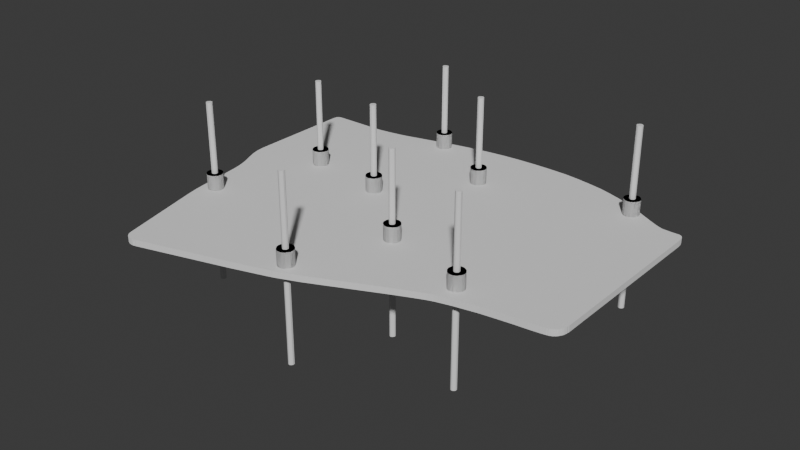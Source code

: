 # Source: neuro36_case.blend  (saved by Blender 4.5.87; exported with 4.5.12 LTS)
import bpy
from mathutils import Matrix  # noqa: F401  (used for matrix-valued properties, if any)

bpy.ops.wm.read_factory_settings(use_empty=True)
scene = bpy.context.scene
scene.name = 'Scene'

# ---- collections
col_koreha_svg = bpy.data.collections.new('koreha.svg'); scene.collection.children.link(col_koreha_svg)
col_2 = bpy.data.collections.new('コレクション 2'); scene.collection.children.link(col_2)

# ---- world
world_world = bpy.data.worlds.new('World'); scene.world = world_world
world_world.use_nodes = True; world_world.node_tree.nodes.clear()
_N = world_world.node_tree.nodes; _L = world_world.node_tree.links
n0 = _N.new('ShaderNodeOutputWorld'); n0.name = 'World Output'; n0.location = (200, 100)
n1 = _N.new('ShaderNodeBackground'); n1.name = 'Background'; n1.location = (-200, 100)
n1.inputs[0].default_value = (0.05088, 0.05088, 0.05088, 1.0)
_L.new(n1.outputs[0], n0.inputs[0])
n0.is_active_output = True
world_world.color = (0.05088, 0.05088, 0.05088)
world_world.sun_shadow_jitter_overblur = 0.0

# ---- meshes
me_mesh = bpy.data.meshes.new('Mesh')
me_mesh.from_pydata([(0.1229, 0.2196, 0.0), (0.1287, 0.2194, 0.0), (0.1339, 0.2188, 0.0), (0.1387, 0.218, 0.0), (0.1431, 0.2171, 0.0), (0.1471, 0.2159, 0.0), (0.1506, 0.2147, 0.0), (0.1539, 0.2134, 0.0), (0.1568, 0.212, 0.0), (0.1594, 0.2107, 0.0), (0.1617, 0.2094, 0.0), (0.1657, 0.2072, 0.0), (0.1674, 0.2063, 0.0), (0.1689, 0.2056, 0.0), (0.1703, 0.2051, 0.0), (0.1716, 0.205, 0.0), (0.1736, 0.2049, 0.0), (0.1746, 0.2049, 0.0), (0.175, 0.2049, 0.0), (0.1754, 0.2049, 0.0), (0.1757, 0.2049, 0.0), (0.1759, 0.2049, 0.0), (0.176, 0.2048, 0.0), (0.1762, 0.2048, 0.0), (0.1763, 0.2047, 0.0), (0.1764, 0.2046, 0.0), (0.1766, 0.2046, 0.0), (0.1767, 0.2045, 0.0), (0.1768, 0.2043, 0.0), (0.1769, 0.2042, 0.0), (0.177, 0.2041, 0.0), (0.1771, 0.2039, 0.0), (0.1771, 0.2037, 0.0), (0.1772, 0.2035, 0.0), (0.1773, 0.2033, 0.0), (0.1773, 0.2031, 0.0), (0.1774, 0.2028, 0.0), (0.1774, 0.2025, 0.0), (0.1774, 0.2022, 0.0), (0.1775, 0.2019, 0.0), (0.1775, 0.2015, 0.0), (0.1775, 0.2007, 0.0), (0.1776, 0.1444, 0.0), (0.1776, 0.1439, 0.0), (0.1775, 0.1435, 0.0), (0.1775, 0.1431, 0.0), (0.1774, 0.1427, 0.0), (0.1773, 0.1423, 0.0), (0.1772, 0.142, 0.0), (0.177, 0.1416, 0.0), (0.1769, 0.1414, 0.0), (0.1768, 0.1413, 0.0), (0.1767, 0.1411, 0.0), (0.1766, 0.1409, 0.0), (0.1765, 0.1408, 0.0), (0.1764, 0.1406, 0.0), (0.1762, 0.1405, 0.0), (0.1761, 0.1403, 0.0), (0.1759, 0.1402, 0.0), (0.1757, 0.1401, 0.0), (0.1756, 0.1399, 0.0), (0.1754, 0.1398, 0.0), (0.1752, 0.1397, 0.0), (0.175, 0.1396, 0.0), (0.1747, 0.1395, 0.0), (0.1745, 0.1394, 0.0), (0.1742, 0.1394, 0.0), (0.174, 0.1393, 0.0), (0.1722, 0.139, 0.0), (0.1691, 0.1386, 0.0), (0.1651, 0.1382, 0.0), (0.1604, 0.1376, 0.0), (0.1554, 0.1369, 0.0), (0.1528, 0.1364, 0.0), (0.1503, 0.1359, 0.0), (0.1478, 0.1354, 0.0), (0.1454, 0.1348, 0.0), (0.1431, 0.1342, 0.0), (0.141, 0.1335, 0.0), (0.1367, 0.1317, 0.0), (0.1317, 0.1295, 0.0), (0.1206, 0.1244, 0.0), (0.115, 0.1218, 0.0), (0.1095, 0.1193, 0.0), (0.1045, 0.1173, 0.0), (0.1022, 0.1164, 0.0), (0.1, 0.1157, 0.0), (0.08951, 0.1125, 0.0), (0.07676, 0.1089, 0.0), (0.05977, 0.1041, 0.0), (0.05954, 0.1041, 0.0), (0.05931, 0.104, 0.0), (0.05909, 0.104, 0.0), (0.05887, 0.1039, 0.0), (0.05866, 0.1039, 0.0), (0.05845, 0.1039, 0.0), (0.05824, 0.1039, 0.0), (0.05804, 0.1039, 0.0), (0.05785, 0.1039, 0.0), (0.05766, 0.104, 0.0), (0.05747, 0.104, 0.0), (0.05729, 0.104, 0.0), (0.05711, 0.1041, 0.0), (0.05694, 0.1041, 0.0), (0.05678, 0.1042, 0.0), (0.05662, 0.1043, 0.0), (0.05647, 0.1044, 0.0), (0.05632, 0.1044, 0.0), (0.05618, 0.1045, 0.0), (0.05604, 0.1046, 0.0), (0.05591, 0.1047, 0.0), (0.05579, 0.1049, 0.0), (0.05568, 0.105, 0.0), (0.05557, 0.1051, 0.0), (0.05547, 0.1052, 0.0), (0.05537, 0.1054, 0.0), (0.05529, 0.1055, 0.0), (0.05521, 0.1057, 0.0), (0.05514, 0.1058, 0.0), (0.05507, 0.106, 0.0), (0.05502, 0.1062, 0.0), (0.05497, 0.1063, 0.0), (0.04842, 0.1324, 0.0), (0.04807, 0.1339, 0.0), (0.04777, 0.1352, 0.0), (0.04751, 0.1364, 0.0), (0.04728, 0.1376, 0.0), (0.04691, 0.1399, 0.0), (0.04659, 0.1422, 0.0), (0.04593, 0.1475, 0.0), (0.04549, 0.1509, 0.0), (0.04489, 0.155, 0.0), (0.04458, 0.1568, 0.0), (0.04423, 0.1584, 0.0), (0.04385, 0.1598, 0.0), (0.04344, 0.161, 0.0), (0.04302, 0.1622, 0.0), (0.04259, 0.1632, 0.0), (0.04175, 0.1651, 0.0), (0.04135, 0.1661, 0.0), (0.04097, 0.167, 0.0), (0.04063, 0.168, 0.0), (0.04034, 0.169, 0.0), (0.04009, 0.1701, 0.0), (0.0399, 0.1714, 0.0), (0.03984, 0.1721, 0.0), (0.03978, 0.1728, 0.0), (0.03975, 0.1736, 0.0), (0.03974, 0.1744, 0.0), (0.03971, 0.2071, 0.0), (0.03971, 0.2074, 0.0), (0.03972, 0.2077, 0.0), (0.03973, 0.2079, 0.0), (0.03976, 0.2082, 0.0), (0.0398, 0.2084, 0.0), (0.03986, 0.2087, 0.0), (0.03989, 0.2088, 0.0), (0.03993, 0.2089, 0.0), (0.03997, 0.209, 0.0), (0.04002, 0.2091, 0.0), (0.04008, 0.2092, 0.0), (0.04014, 0.2093, 0.0), (0.04021, 0.2093, 0.0), (0.04028, 0.2094, 0.0), (0.04036, 0.2095, 0.0), (0.04045, 0.2096, 0.0), (0.04055, 0.2096, 0.0), (0.04065, 0.2097, 0.0), (0.04076, 0.2097, 0.0), (0.04088, 0.2098, 0.0), (0.04101, 0.2098, 0.0), (0.04115, 0.2098, 0.0), (0.04129, 0.2099, 0.0), (0.04145, 0.2099, 0.0), (0.04162, 0.2099, 0.0), (0.04179, 0.2099, 0.0), (0.05681, 0.2099, 0.0), (0.05999, 0.21, 0.0), (0.06316, 0.2104, 0.0), (0.06634, 0.2109, 0.0), (0.06957, 0.2115, 0.0), (0.07629, 0.2132, 0.0), (0.08355, 0.215, 0.0), (0.08747, 0.216, 0.0), (0.09162, 0.2169, 0.0), (0.09602, 0.2177, 0.0), (0.1007, 0.2184, 0.0), (0.1057, 0.219, 0.0), (0.1111, 0.2194, 0.0), (0.1168, 0.2196, 0.0), (0.1229, 0.2196, 0.002), (0.1287, 0.2194, 0.002), (0.1339, 0.2188, 0.002), (0.1387, 0.218, 0.002), (0.1431, 0.2171, 0.002), (0.1471, 0.2159, 0.002), (0.1506, 0.2147, 0.002), (0.1539, 0.2134, 0.002), (0.1568, 0.212, 0.002), (0.1594, 0.2107, 0.002), (0.1617, 0.2094, 0.002), (0.1657, 0.2072, 0.002), (0.1674, 0.2063, 0.002), (0.1689, 0.2056, 0.002), (0.1703, 0.2051, 0.002), (0.1716, 0.205, 0.002), (0.1736, 0.2049, 0.002), (0.1746, 0.2049, 0.002), (0.175, 0.2049, 0.002), (0.1754, 0.2049, 0.002), (0.1757, 0.2049, 0.002), (0.1759, 0.2049, 0.002), (0.176, 0.2048, 0.002), (0.1762, 0.2048, 0.002), (0.1763, 0.2047, 0.002), (0.1764, 0.2046, 0.002), (0.1766, 0.2046, 0.002), (0.1767, 0.2045, 0.002), (0.1768, 0.2043, 0.002), (0.1769, 0.2042, 0.002), (0.177, 0.2041, 0.002), (0.1771, 0.2039, 0.002), (0.1771, 0.2037, 0.002), (0.1772, 0.2035, 0.002), (0.1773, 0.2033, 0.002), (0.1773, 0.2031, 0.002), (0.1774, 0.2028, 0.002), (0.1774, 0.2025, 0.002), (0.1774, 0.2022, 0.002), (0.1775, 0.2019, 0.002), (0.1775, 0.2015, 0.002), (0.1775, 0.2007, 0.002), (0.1776, 0.1444, 0.002), (0.1776, 0.1439, 0.002), (0.1775, 0.1435, 0.002), (0.1775, 0.1431, 0.002), (0.1774, 0.1427, 0.002), (0.1773, 0.1423, 0.002), (0.1772, 0.142, 0.002), (0.177, 0.1416, 0.002), (0.1769, 0.1414, 0.002), (0.1768, 0.1413, 0.002), (0.1767, 0.1411, 0.002), (0.1766, 0.1409, 0.002), (0.1765, 0.1408, 0.002), (0.1764, 0.1406, 0.002), (0.1762, 0.1405, 0.002), (0.1761, 0.1403, 0.002), (0.1759, 0.1402, 0.002), (0.1757, 0.1401, 0.002), (0.1756, 0.1399, 0.002), (0.1754, 0.1398, 0.002), (0.1752, 0.1397, 0.002), (0.175, 0.1396, 0.002), (0.1747, 0.1395, 0.002), (0.1745, 0.1394, 0.002), (0.1742, 0.1394, 0.002), (0.174, 0.1393, 0.002), (0.1722, 0.139, 0.002), (0.1691, 0.1386, 0.002), (0.1651, 0.1382, 0.002), (0.1604, 0.1376, 0.002), (0.1554, 0.1369, 0.002), (0.1528, 0.1364, 0.002), (0.1503, 0.1359, 0.002), (0.1478, 0.1354, 0.002), (0.1454, 0.1348, 0.002), (0.1431, 0.1342, 0.002), (0.141, 0.1335, 0.002), (0.1367, 0.1317, 0.002), (0.1317, 0.1295, 0.002), (0.1206, 0.1244, 0.002), (0.115, 0.1218, 0.002), (0.1095, 0.1193, 0.002), (0.1045, 0.1173, 0.002), (0.1022, 0.1164, 0.002), (0.1, 0.1157, 0.002), (0.08951, 0.1125, 0.002), (0.07676, 0.1089, 0.002), (0.05977, 0.1041, 0.002), (0.05954, 0.1041, 0.002), (0.05931, 0.104, 0.002), (0.05909, 0.104, 0.002), (0.05887, 0.1039, 0.002), (0.05866, 0.1039, 0.002), (0.05845, 0.1039, 0.002), (0.05824, 0.1039, 0.002), (0.05804, 0.1039, 0.002), (0.05785, 0.1039, 0.002), (0.05766, 0.104, 0.002), (0.05747, 0.104, 0.002), (0.05729, 0.104, 0.002), (0.05711, 0.1041, 0.002), (0.05694, 0.1041, 0.002), (0.05678, 0.1042, 0.002), (0.05662, 0.1043, 0.002), (0.05647, 0.1044, 0.002), (0.05632, 0.1044, 0.002), (0.05618, 0.1045, 0.002), (0.05604, 0.1046, 0.002), (0.05591, 0.1047, 0.002), (0.05579, 0.1049, 0.002), (0.05568, 0.105, 0.002), (0.05557, 0.1051, 0.002), (0.05547, 0.1052, 0.002), (0.05537, 0.1054, 0.002), (0.05529, 0.1055, 0.002), (0.05521, 0.1057, 0.002), (0.05514, 0.1058, 0.002), (0.05507, 0.106, 0.002), (0.05502, 0.1062, 0.002), (0.05497, 0.1063, 0.002), (0.04842, 0.1324, 0.002), (0.04807, 0.1339, 0.002), (0.04777, 0.1352, 0.002), (0.04751, 0.1364, 0.002), (0.04728, 0.1376, 0.002), (0.04691, 0.1399, 0.002), (0.04659, 0.1422, 0.002), (0.04593, 0.1475, 0.002), (0.04549, 0.1509, 0.002), (0.04489, 0.155, 0.002), (0.04458, 0.1568, 0.002), (0.04423, 0.1584, 0.002), (0.04385, 0.1598, 0.002), (0.04344, 0.161, 0.002), (0.04302, 0.1622, 0.002), (0.04259, 0.1632, 0.002), (0.04175, 0.1651, 0.002), (0.04135, 0.1661, 0.002), (0.04097, 0.167, 0.002), (0.04063, 0.168, 0.002), (0.04034, 0.169, 0.002), (0.04009, 0.1701, 0.002), (0.0399, 0.1714, 0.002), (0.03984, 0.1721, 0.002), (0.03978, 0.1728, 0.002), (0.03975, 0.1736, 0.002), (0.03974, 0.1744, 0.002), (0.03971, 0.2071, 0.002), (0.03971, 0.2074, 0.002), (0.03972, 0.2077, 0.002), (0.03973, 0.2079, 0.002), (0.03976, 0.2082, 0.002), (0.0398, 0.2084, 0.002), (0.03986, 0.2087, 0.002), (0.03989, 0.2088, 0.002), (0.03993, 0.2089, 0.002), (0.03997, 0.209, 0.002), (0.04002, 0.2091, 0.002), (0.04008, 0.2092, 0.002), (0.04014, 0.2093, 0.002), (0.04021, 0.2093, 0.002), (0.04028, 0.2094, 0.002), (0.04036, 0.2095, 0.002), (0.04045, 0.2096, 0.002), (0.04055, 0.2096, 0.002), (0.04065, 0.2097, 0.002), (0.04076, 0.2097, 0.002), (0.04088, 0.2098, 0.002), (0.04101, 0.2098, 0.002), (0.04115, 0.2098, 0.002), (0.04129, 0.2099, 0.002), (0.04145, 0.2099, 0.002), (0.04162, 0.2099, 0.002), (0.04179, 0.2099, 0.002), (0.05681, 0.2099, 0.002), (0.05999, 0.21, 0.002), (0.06316, 0.2104, 0.002), (0.06634, 0.2109, 0.002), (0.06957, 0.2115, 0.002), (0.07629, 0.2132, 0.002), (0.08355, 0.215, 0.002), (0.08747, 0.216, 0.002), (0.09162, 0.2169, 0.002), (0.09602, 0.2177, 0.002), (0.1007, 0.2184, 0.002), (0.1057, 0.219, 0.002), (0.1111, 0.2194, 0.002), (0.1168, 0.2196, 0.002)], [], [(0, 1, 2, 3, 4, 5, 6, 7, 8, 9, 10, 11, 12, 13, 14, 15, 16, 17, 18, 19, 20, 21, 22, 23, 24, 25, 26, 27, 28, 29, 30, 31, 32, 33, 34, 35, 36, 37, 38, 39, 40, 41, 42, 43, 44, 45, 46, 47, 48, 49, 50, 51, 52, 53, 54, 55, 56, 57, 58, 59, 60, 61, 62, 63, 64, 65, 66, 67, 68, 69, 70, 71, 72, 73, 74, 75, 76, 77, 78, 79, 80, 81, 82, 83, 84, 85, 86, 87, 88, 89, 90, 91, 92, 93, 94, 95, 96, 97, 98, 99, 100, 101, 102, 103, 104, 105, 106, 107, 108, 109, 110, 111, 112, 113, 114, 115, 116, 117, 118, 119, 120, 121, 122, 123, 124, 125, 126, 127, 128, 129, 130, 131, 132, 133, 134, 135, 136, 137, 138, 139, 140, 141, 142, 143, 144, 145, 146, 147, 148, 149, 150, 151, 152, 153, 154, 155, 156, 157, 158, 159, 160, 161, 162, 163, 164, 165, 166, 167, 168, 169, 170, 171, 172, 173, 174, 175, 176, 177, 178, 179, 180, 181, 182, 183, 184, 185, 186, 187, 188, 189), (190, 379, 378, 377, 376, 375, 374, 373, 372, 371, 370, 369, 368, 367, 366, 365, 364, 363, 362, 361, 360, 359, 358, 357, 356, 355, 354, 353, 352, 351, 350, 349, 348, 347, 346, 345, 344, 343, 342, 341, 340, 339, 338, 337, 336, 335, 334, 333, 332, 331, 330, 329, 328, 327, 326, 325, 324, 323, 322, 321, 320, 319, 318, 317, 316, 315, 314, 313, 312, 311, 310, 309, 308, 307, 306, 305, 304, 303, 302, 301, 300, 299, 298, 297, 296, 295, 294, 293, 292, 291, 290, 289, 288, 287, 286, 285, 284, 283, 282, 281, 280, 279, 278, 277, 276, 275, 274, 273, 272, 271, 270, 269, 268, 267, 266, 265, 264, 263, 262, 261, 260, 259, 258, 257, 256, 255, 254, 253, 252, 251, 250, 249, 248, 247, 246, 245, 244, 243, 242, 241, 240, 239, 238, 237, 236, 235, 234, 233, 232, 231, 230, 229, 228, 227, 226, 225, 224, 223, 222, 221, 220, 219, 218, 217, 216, 215, 214, 213, 212, 211, 210, 209, 208, 207, 206, 205, 204, 203, 202, 201, 200, 199, 198, 197, 196, 195, 194, 193, 192, 191), (57, 56, 246, 247), (160, 159, 349, 350), (6, 5, 195, 196), (109, 108, 298, 299), (58, 57, 247, 248), (161, 160, 350, 351), (7, 6, 196, 197), (110, 109, 299, 300), (59, 58, 248, 249), (162, 161, 351, 352), (8, 7, 197, 198), (111, 110, 300, 301), (60, 59, 249, 250), (163, 162, 352, 353), (9, 8, 198, 199), (112, 111, 301, 302), (61, 60, 250, 251), (164, 163, 353, 354), (10, 9, 199, 200), (113, 112, 302, 303), (62, 61, 251, 252), (165, 164, 354, 355), (11, 10, 200, 201), (114, 113, 303, 304), (63, 62, 252, 253), (166, 165, 355, 356), (12, 11, 201, 202), (115, 114, 304, 305), (64, 63, 253, 254), (167, 166, 356, 357), (13, 12, 202, 203), (116, 115, 305, 306), (65, 64, 254, 255), (168, 167, 357, 358), (14, 13, 203, 204), (117, 116, 306, 307), (66, 65, 255, 256), (169, 168, 358, 359), (15, 14, 204, 205), (118, 117, 307, 308), (67, 66, 256, 257), (170, 169, 359, 360), (16, 15, 205, 206), (119, 118, 308, 309), (68, 67, 257, 258), (171, 170, 360, 361), (17, 16, 206, 207), (120, 119, 309, 310), (69, 68, 258, 259), (172, 171, 361, 362), (18, 17, 207, 208), (121, 120, 310, 311), (70, 69, 259, 260), (173, 172, 362, 363), (19, 18, 208, 209), (122, 121, 311, 312), (71, 70, 260, 261), (174, 173, 363, 364), (20, 19, 209, 210), (123, 122, 312, 313), (72, 71, 261, 262), (175, 174, 364, 365), (21, 20, 210, 211), (124, 123, 313, 314), (73, 72, 262, 263), (176, 175, 365, 366), (22, 21, 211, 212), (125, 124, 314, 315), (74, 73, 263, 264), (177, 176, 366, 367), (23, 22, 212, 213), (126, 125, 315, 316), (75, 74, 264, 265), (178, 177, 367, 368), (24, 23, 213, 214), (127, 126, 316, 317), (76, 75, 265, 266), (179, 178, 368, 369), (25, 24, 214, 215), (128, 127, 317, 318), (77, 76, 266, 267), (180, 179, 369, 370), (26, 25, 215, 216), (129, 128, 318, 319), (78, 77, 267, 268), (181, 180, 370, 371), (27, 26, 216, 217), (130, 129, 319, 320), (79, 78, 268, 269), (182, 181, 371, 372), (28, 27, 217, 218), (131, 130, 320, 321), (80, 79, 269, 270), (183, 182, 372, 373), (29, 28, 218, 219), (132, 131, 321, 322), (81, 80, 270, 271), (184, 183, 373, 374), (30, 29, 219, 220), (133, 132, 322, 323), (82, 81, 271, 272), (185, 184, 374, 375), (31, 30, 220, 221), (134, 133, 323, 324), (83, 82, 272, 273), (186, 185, 375, 376), (32, 31, 221, 222), (135, 134, 324, 325), (84, 83, 273, 274), (187, 186, 376, 377), (33, 32, 222, 223), (136, 135, 325, 326), (85, 84, 274, 275), (188, 187, 377, 378), (34, 33, 223, 224), (137, 136, 326, 327), (86, 85, 275, 276), (189, 188, 378, 379), (35, 34, 224, 225), (138, 137, 327, 328), (87, 86, 276, 277), (0, 189, 379, 190), (36, 35, 225, 226), (139, 138, 328, 329), (88, 87, 277, 278), (37, 36, 226, 227), (140, 139, 329, 330), (89, 88, 278, 279), (38, 37, 227, 228), (141, 140, 330, 331), (90, 89, 279, 280), (39, 38, 228, 229), (142, 141, 331, 332), (91, 90, 280, 281), (40, 39, 229, 230), (143, 142, 332, 333), (92, 91, 281, 282), (41, 40, 230, 231), (144, 143, 333, 334), (93, 92, 282, 283), (42, 41, 231, 232), (145, 144, 334, 335), (94, 93, 283, 284), (43, 42, 232, 233), (146, 145, 335, 336), (95, 94, 284, 285), (44, 43, 233, 234), (147, 146, 336, 337), (96, 95, 285, 286), (45, 44, 234, 235), (148, 147, 337, 338), (97, 96, 286, 287), (46, 45, 235, 236), (149, 148, 338, 339), (98, 97, 287, 288), (47, 46, 236, 237), (150, 149, 339, 340), (99, 98, 288, 289), (48, 47, 237, 238), (151, 150, 340, 341), (100, 99, 289, 290), (49, 48, 238, 239), (152, 151, 341, 342), (101, 100, 290, 291), (50, 49, 239, 240), (153, 152, 342, 343), (102, 101, 291, 292), (51, 50, 240, 241), (154, 153, 343, 344), (103, 102, 292, 293), (52, 51, 241, 242), (155, 154, 344, 345), (1, 0, 190, 191), (104, 103, 293, 294), (53, 52, 242, 243), (156, 155, 345, 346), (2, 1, 191, 192), (105, 104, 294, 295), (54, 53, 243, 244), (157, 156, 346, 347), (3, 2, 192, 193), (106, 105, 295, 296), (55, 54, 244, 245), (158, 157, 347, 348), (4, 3, 193, 194), (107, 106, 296, 297), (56, 55, 245, 246), (159, 158, 348, 349), (5, 4, 194, 195), (108, 107, 297, 298)])
me_mesh.update()
me_mesh_005 = bpy.data.meshes.new('Mesh.005')
me_mesh_005.from_pydata([(0.08599, 0.2135, -0.03), (0.08477, 0.2135, -0.03), (0.08571, 0.2137, -0.03), (0.08538, 0.2137, -0.03), (0.08505, 0.2137, -0.03), (0.08599, 0.212, -0.03), (0.08477, 0.212, -0.03), (0.08571, 0.2118, -0.03), (0.08538, 0.2118, -0.03), (0.08505, 0.2118, -0.03), (0.05061, 0.1428, -0.03), (0.05184, 0.1428, -0.03), (0.05089, 0.143, -0.03), (0.05123, 0.143, -0.03), (0.05156, 0.143, -0.03), (0.05061, 0.1413, -0.03), (0.05184, 0.1413, -0.03), (0.05089, 0.1411, -0.03), (0.05123, 0.1411, -0.03), (0.05156, 0.1411, -0.03), (0.05049, 0.1426, -0.03), (0.05049, 0.1414, -0.03), (0.05031, 0.1424, -0.03), (0.05024, 0.142, -0.03), (0.05031, 0.1417, -0.03), (0.05196, 0.1426, -0.03), (0.05196, 0.1414, -0.03), (0.05214, 0.1424, -0.03), (0.05221, 0.142, -0.03), (0.05214, 0.1417, -0.03), (0.06281, 0.1769, -0.03), (0.06403, 0.1769, -0.03), (0.06309, 0.1771, -0.03), (0.06342, 0.1772, -0.03), (0.06375, 0.1771, -0.03), (0.06281, 0.1755, -0.03), (0.06403, 0.1755, -0.03), (0.06309, 0.1753, -0.03), (0.06342, 0.1752, -0.03), (0.06375, 0.1753, -0.03), (0.06269, 0.1768, -0.03), (0.06269, 0.1756, -0.03), (0.0625, 0.1765, -0.03), (0.06244, 0.1762, -0.03), (0.0625, 0.1759, -0.03), (0.06415, 0.1756, -0.03), (0.06415, 0.1768, -0.03), (0.06434, 0.1759, -0.03), (0.06441, 0.1762, -0.03), (0.06434, 0.1765, -0.03), (0.08465, 0.2122, -0.03), (0.08465, 0.2134, -0.03), (0.08446, 0.2124, -0.03), (0.08439, 0.2128, -0.03), (0.08446, 0.2131, -0.03), (0.08611, 0.2122, -0.03), (0.08611, 0.2134, -0.03), (0.0863, 0.2124, -0.03), (0.08636, 0.2128, -0.03), (0.08629, 0.2131, -0.03), (0.08923, 0.1726, -0.03), (0.09046, 0.1726, -0.03), (0.08951, 0.1728, -0.03), (0.08984, 0.1728, -0.03), (0.09017, 0.1728, -0.03), (0.08923, 0.1711, -0.03), (0.09046, 0.1711, -0.03), (0.08951, 0.1709, -0.03), (0.08984, 0.1709, -0.03), (0.09017, 0.1709, -0.03), (0.08911, 0.1725, -0.03), (0.08911, 0.1712, -0.03), (0.08893, 0.1722, -0.03), (0.08886, 0.1718, -0.03), (0.08893, 0.1715, -0.03), (0.09057, 0.1712, -0.03), (0.09057, 0.1725, -0.03), (0.09076, 0.1715, -0.03), (0.09083, 0.1718, -0.03), (0.09076, 0.1722, -0.03), (0.1031, 0.122, -0.03), (0.1018, 0.122, -0.03), (0.1028, 0.1222, -0.03), (0.1025, 0.1223, -0.03), (0.1021, 0.1222, -0.03), (0.1018, 0.1206, -0.03), (0.1031, 0.1206, -0.03), (0.1021, 0.1204, -0.03), (0.1025, 0.1203, -0.03), (0.1028, 0.1204, -0.03), (0.1017, 0.1219, -0.03), (0.1017, 0.1207, -0.03), (0.1015, 0.1216, -0.03), (0.1015, 0.1213, -0.03), (0.1015, 0.121, -0.03), (0.1032, 0.1219, -0.03), (0.1032, 0.1207, -0.03), (0.1034, 0.1216, -0.03), (0.1034, 0.1213, -0.03), (0.1034, 0.121, -0.03), (0.1104, 0.1977, -0.03), (0.1116, 0.1977, -0.03), (0.1106, 0.1979, -0.03), (0.111, 0.198, -0.03), (0.1113, 0.1979, -0.03), (0.1104, 0.1963, -0.03), (0.1116, 0.1963, -0.03), (0.1106, 0.1961, -0.03), (0.111, 0.196, -0.03), (0.1113, 0.1961, -0.03), (0.1102, 0.1964, -0.03), (0.1102, 0.1976, -0.03), (0.11, 0.1967, -0.03), (0.11, 0.197, -0.03), (0.11, 0.1973, -0.03), (0.1117, 0.1964, -0.03), (0.1117, 0.1976, -0.03), (0.1119, 0.1967, -0.03), (0.112, 0.197, -0.03), (0.1119, 0.1973, -0.03), (0.1144, 0.1515, -0.03), (0.1156, 0.1515, -0.03), (0.1147, 0.1516, -0.03), (0.115, 0.1517, -0.03), (0.1153, 0.1516, -0.03), (0.1156, 0.15, -0.03), (0.1144, 0.15, -0.03), (0.1153, 0.1498, -0.03), (0.115, 0.1497, -0.03), (0.1147, 0.1498, -0.03), (0.1143, 0.1501, -0.03), (0.1143, 0.1513, -0.03), (0.1141, 0.1504, -0.03), (0.114, 0.1507, -0.03), (0.1141, 0.1511, -0.03), (0.1157, 0.1501, -0.03), (0.1157, 0.1513, -0.03), (0.1159, 0.1504, -0.03), (0.116, 0.1507, -0.03), (0.1159, 0.1511, -0.03), (0.1445, 0.1415, -0.03), (0.1458, 0.1415, -0.03), (0.1448, 0.1417, -0.03), (0.1451, 0.1418, -0.03), (0.1455, 0.1417, -0.03), (0.1445, 0.1401, -0.03), (0.1458, 0.1401, -0.03), (0.1448, 0.1399, -0.03), (0.1451, 0.1398, -0.03), (0.1455, 0.1399, -0.03), (0.1444, 0.1414, -0.03), (0.1444, 0.1402, -0.03), (0.1442, 0.1411, -0.03), (0.1442, 0.1408, -0.03), (0.1442, 0.1405, -0.03), (0.1459, 0.1402, -0.03), (0.1459, 0.1414, -0.03), (0.1461, 0.1405, -0.03), (0.1461, 0.1408, -0.03), (0.1461, 0.1411, -0.03), (0.158, 0.2086, -0.03), (0.1592, 0.2086, -0.03), (0.1582, 0.2088, -0.03), (0.1586, 0.2089, -0.03), (0.1589, 0.2088, -0.03), (0.1592, 0.2072, -0.03), (0.158, 0.2072, -0.03), (0.1589, 0.207, -0.03), (0.1586, 0.2069, -0.03), (0.1582, 0.207, -0.03), (0.1578, 0.2085, -0.03), (0.1578, 0.2073, -0.03), (0.1576, 0.2082, -0.03), (0.1576, 0.2079, -0.03), (0.1576, 0.2076, -0.03), (0.1593, 0.2073, -0.03), (0.1593, 0.2085, -0.03), (0.1595, 0.2076, -0.03), (0.1595, 0.2079, -0.03), (0.1595, 0.2082, -0.03), (0.08477, 0.2135, 0.03), (0.08465, 0.2134, 0.03), (0.08446, 0.2131, 0.03), (0.08439, 0.2128, 0.03), (0.08446, 0.2124, 0.03), (0.08465, 0.2122, 0.03), (0.08477, 0.212, 0.03), (0.08505, 0.2118, 0.03), (0.08538, 0.2118, 0.03), (0.08571, 0.2118, 0.03), (0.08599, 0.212, 0.03), (0.08611, 0.2122, 0.03), (0.0863, 0.2124, 0.03), (0.08636, 0.2128, 0.03), (0.08629, 0.2131, 0.03), (0.08611, 0.2134, 0.03), (0.08599, 0.2135, 0.03), (0.08571, 0.2137, 0.03), (0.08538, 0.2137, 0.03), (0.08505, 0.2137, 0.03), (0.05184, 0.1413, 0.03), (0.05196, 0.1414, 0.03), (0.05214, 0.1417, 0.03), (0.05221, 0.142, 0.03), (0.05214, 0.1424, 0.03), (0.05196, 0.1426, 0.03), (0.05184, 0.1428, 0.03), (0.05156, 0.143, 0.03), (0.05123, 0.143, 0.03), (0.05089, 0.143, 0.03), (0.05061, 0.1428, 0.03), (0.05049, 0.1426, 0.03), (0.05031, 0.1424, 0.03), (0.05024, 0.142, 0.03), (0.05031, 0.1417, 0.03), (0.05049, 0.1414, 0.03), (0.05061, 0.1413, 0.03), (0.05089, 0.1411, 0.03), (0.05123, 0.1411, 0.03), (0.05156, 0.1411, 0.03), (0.06403, 0.1769, 0.03), (0.06415, 0.1768, 0.03), (0.06434, 0.1765, 0.03), (0.06441, 0.1762, 0.03), (0.06434, 0.1759, 0.03), (0.06415, 0.1756, 0.03), (0.06403, 0.1755, 0.03), (0.06375, 0.1753, 0.03), (0.06342, 0.1752, 0.03), (0.06309, 0.1753, 0.03), (0.06281, 0.1755, 0.03), (0.06269, 0.1756, 0.03), (0.0625, 0.1759, 0.03), (0.06244, 0.1762, 0.03), (0.0625, 0.1765, 0.03), (0.06269, 0.1768, 0.03), (0.06281, 0.1769, 0.03), (0.06309, 0.1771, 0.03), (0.06342, 0.1772, 0.03), (0.06375, 0.1771, 0.03), (0.09046, 0.1726, 0.03), (0.09057, 0.1725, 0.03), (0.09076, 0.1722, 0.03), (0.09083, 0.1718, 0.03), (0.09076, 0.1715, 0.03), (0.09057, 0.1712, 0.03), (0.09046, 0.1711, 0.03), (0.09017, 0.1709, 0.03), (0.08984, 0.1709, 0.03), (0.08951, 0.1709, 0.03), (0.08923, 0.1711, 0.03), (0.08911, 0.1712, 0.03), (0.08893, 0.1715, 0.03), (0.08886, 0.1718, 0.03), (0.08893, 0.1722, 0.03), (0.08911, 0.1725, 0.03), (0.08923, 0.1726, 0.03), (0.08951, 0.1728, 0.03), (0.08984, 0.1728, 0.03), (0.09017, 0.1728, 0.03), (0.1031, 0.1206, 0.03), (0.1032, 0.1207, 0.03), (0.1034, 0.121, 0.03), (0.1034, 0.1213, 0.03), (0.1034, 0.1216, 0.03), (0.1032, 0.1219, 0.03), (0.1031, 0.122, 0.03), (0.1028, 0.1222, 0.03), (0.1025, 0.1223, 0.03), (0.1021, 0.1222, 0.03), (0.1018, 0.122, 0.03), (0.1017, 0.1219, 0.03), (0.1015, 0.1216, 0.03), (0.1015, 0.1213, 0.03), (0.1015, 0.121, 0.03), (0.1017, 0.1207, 0.03), (0.1018, 0.1206, 0.03), (0.1021, 0.1204, 0.03), (0.1025, 0.1203, 0.03), (0.1028, 0.1204, 0.03), (0.1116, 0.1977, 0.03), (0.1117, 0.1976, 0.03), (0.1119, 0.1973, 0.03), (0.1119, 0.197, 0.03), (0.1119, 0.1967, 0.03), (0.1117, 0.1964, 0.03), (0.1116, 0.1963, 0.03), (0.1113, 0.1961, 0.03), (0.111, 0.196, 0.03), (0.1106, 0.1961, 0.03), (0.1104, 0.1963, 0.03), (0.1102, 0.1964, 0.03), (0.11, 0.1967, 0.03), (0.11, 0.197, 0.03), (0.11, 0.1973, 0.03), (0.1102, 0.1976, 0.03), (0.1104, 0.1977, 0.03), (0.1106, 0.1979, 0.03), (0.111, 0.198, 0.03), (0.1113, 0.1979, 0.03), (0.1156, 0.1515, 0.03), (0.1157, 0.1513, 0.03), (0.1159, 0.1511, 0.03), (0.116, 0.1507, 0.03), (0.1159, 0.1504, 0.03), (0.1157, 0.1501, 0.03), (0.1156, 0.15, 0.03), (0.1153, 0.1498, 0.03), (0.115, 0.1497, 0.03), (0.1147, 0.1498, 0.03), (0.1144, 0.15, 0.03), (0.1143, 0.1501, 0.03), (0.1141, 0.1504, 0.03), (0.114, 0.1507, 0.03), (0.1141, 0.1511, 0.03), (0.1143, 0.1513, 0.03), (0.1144, 0.1515, 0.03), (0.1147, 0.1516, 0.03), (0.115, 0.1517, 0.03), (0.1153, 0.1516, 0.03), (0.1458, 0.1415, 0.03), (0.1459, 0.1414, 0.03), (0.1461, 0.1411, 0.03), (0.1461, 0.1408, 0.03), (0.1461, 0.1405, 0.03), (0.1459, 0.1402, 0.03), (0.1458, 0.1401, 0.03), (0.1455, 0.1399, 0.03), (0.1451, 0.1398, 0.03), (0.1448, 0.1399, 0.03), (0.1445, 0.1401, 0.03), (0.1444, 0.1402, 0.03), (0.1442, 0.1405, 0.03), (0.1442, 0.1408, 0.03), (0.1442, 0.1411, 0.03), (0.1444, 0.1414, 0.03), (0.1445, 0.1415, 0.03), (0.1448, 0.1417, 0.03), (0.1451, 0.1418, 0.03), (0.1455, 0.1417, 0.03), (0.158, 0.2072, 0.03), (0.1578, 0.2073, 0.03), (0.1576, 0.2076, 0.03), (0.1576, 0.2079, 0.03), (0.1576, 0.2082, 0.03), (0.1578, 0.2085, 0.03), (0.158, 0.2086, 0.03), (0.1582, 0.2088, 0.03), (0.1586, 0.2089, 0.03), (0.1589, 0.2088, 0.03), (0.1592, 0.2086, 0.03), (0.1593, 0.2085, 0.03), (0.1595, 0.2082, 0.03), (0.1595, 0.2079, 0.03), (0.1595, 0.2076, 0.03), (0.1593, 0.2073, 0.03), (0.1592, 0.2072, 0.03), (0.1589, 0.207, 0.03), (0.1586, 0.2069, 0.03), (0.1582, 0.207, 0.03)], [], [(51, 1, 4, 3, 2, 0, 56, 59, 58, 57, 55, 5, 7, 8, 9, 6, 50, 52, 53, 54), (26, 16, 19, 18, 17, 15, 21, 24, 23, 22, 20, 10, 12, 13, 14, 11, 25, 27, 28, 29), (46, 49, 48, 47, 45, 36, 39, 38, 37, 35, 41, 44, 43, 42, 40, 30, 32, 33, 34, 31), (76, 79, 78, 77, 75, 66, 69, 68, 67, 65, 71, 74, 73, 72, 70, 60, 62, 63, 64, 61), (96, 86, 89, 88, 87, 85, 91, 94, 93, 92, 90, 81, 84, 83, 82, 80, 95, 97, 98, 99), (116, 119, 118, 117, 115, 106, 109, 108, 107, 105, 110, 112, 113, 114, 111, 100, 102, 103, 104, 101), (136, 139, 138, 137, 135, 125, 127, 128, 129, 126, 130, 132, 133, 134, 131, 120, 122, 123, 124, 121), (156, 159, 158, 157, 155, 146, 149, 148, 147, 145, 151, 154, 153, 152, 150, 140, 142, 143, 144, 141), (171, 174, 173, 172, 170, 160, 162, 163, 164, 161, 176, 179, 178, 177, 175, 165, 167, 168, 169, 166), (181, 182, 183, 184, 185, 186, 187, 188, 189, 190, 191, 192, 193, 194, 195, 196, 197, 198, 199, 180), (201, 202, 203, 204, 205, 206, 207, 208, 209, 210, 211, 212, 213, 214, 215, 216, 217, 218, 219, 200), (221, 220, 239, 238, 237, 236, 235, 234, 233, 232, 231, 230, 229, 228, 227, 226, 225, 224, 223, 222), (241, 240, 259, 258, 257, 256, 255, 254, 253, 252, 251, 250, 249, 248, 247, 246, 245, 244, 243, 242), (261, 262, 263, 264, 265, 266, 267, 268, 269, 270, 271, 272, 273, 274, 275, 276, 277, 278, 279, 260), (281, 280, 299, 298, 297, 296, 295, 294, 293, 292, 291, 290, 289, 288, 287, 286, 285, 284, 283, 282), (301, 300, 319, 318, 317, 316, 315, 314, 313, 312, 311, 310, 309, 308, 307, 306, 305, 304, 303, 302), (321, 320, 339, 338, 337, 336, 335, 334, 333, 332, 331, 330, 329, 328, 327, 326, 325, 324, 323, 322), (341, 340, 359, 358, 357, 356, 355, 354, 353, 352, 351, 350, 349, 348, 347, 346, 345, 344, 343, 342), (17, 18, 218, 217), (156, 141, 320, 321), (84, 81, 270, 269), (18, 19, 219, 218), (159, 156, 321, 322), (81, 90, 271, 270), (19, 16, 200, 219), (158, 159, 322, 323), (90, 92, 272, 271), (46, 31, 220, 221), (157, 158, 323, 324), (92, 93, 273, 272), (49, 46, 221, 222), (155, 157, 324, 325), (93, 94, 274, 273), (48, 49, 222, 223), (146, 155, 325, 326), (94, 91, 275, 274), (47, 48, 223, 224), (149, 146, 326, 327), (91, 85, 276, 275), (45, 47, 224, 225), (148, 149, 327, 328), (85, 87, 277, 276), (36, 45, 225, 226), (147, 148, 328, 329), (87, 88, 278, 277), (39, 36, 226, 227), (145, 147, 329, 330), (88, 89, 279, 278), (38, 39, 227, 228), (151, 145, 330, 331), (89, 86, 260, 279), (37, 38, 228, 229), (154, 151, 331, 332), (116, 101, 280, 281), (35, 37, 229, 230), (153, 154, 332, 333), (119, 116, 281, 282), (41, 35, 230, 231), (152, 153, 333, 334), (118, 119, 282, 283), (44, 41, 231, 232), (150, 152, 334, 335), (1, 51, 181, 180), (117, 118, 283, 284), (43, 44, 232, 233), (140, 150, 335, 336), (51, 54, 182, 181), (115, 117, 284, 285), (42, 43, 233, 234), (142, 140, 336, 337), (54, 53, 183, 182), (106, 115, 285, 286), (40, 42, 234, 235), (143, 142, 337, 338), (53, 52, 184, 183), (109, 106, 286, 287), (30, 40, 235, 236), (144, 143, 338, 339), (52, 50, 185, 184), (108, 109, 287, 288), (32, 30, 236, 237), (141, 144, 339, 320), (50, 6, 186, 185), (107, 108, 288, 289), (33, 32, 237, 238), (171, 166, 340, 341), (6, 9, 187, 186), (105, 107, 289, 290), (34, 33, 238, 239), (174, 171, 341, 342), (9, 8, 188, 187), (110, 105, 290, 291), (31, 34, 239, 220), (173, 174, 342, 343), (8, 7, 189, 188), (112, 110, 291, 292), (76, 61, 240, 241), (172, 173, 343, 344), (7, 5, 190, 189), (113, 112, 292, 293), (79, 76, 241, 242), (170, 172, 344, 345), (5, 55, 191, 190), (114, 113, 293, 294), (78, 79, 242, 243), (160, 170, 345, 346), (55, 57, 192, 191), (111, 114, 294, 295), (77, 78, 243, 244), (162, 160, 346, 347), (57, 58, 193, 192), (100, 111, 295, 296), (75, 77, 244, 245), (163, 162, 347, 348), (58, 59, 194, 193), (102, 100, 296, 297), (66, 75, 245, 246), (164, 163, 348, 349), (59, 56, 195, 194), (103, 102, 297, 298), (69, 66, 246, 247), (161, 164, 349, 350), (56, 0, 196, 195), (104, 103, 298, 299), (68, 69, 247, 248), (176, 161, 350, 351), (0, 2, 197, 196), (101, 104, 299, 280), (67, 68, 248, 249), (179, 176, 351, 352), (2, 3, 198, 197), (136, 121, 300, 301), (65, 67, 249, 250), (178, 179, 352, 353), (3, 4, 199, 198), (139, 136, 301, 302), (71, 65, 250, 251), (177, 178, 353, 354), (4, 1, 180, 199), (138, 139, 302, 303), (74, 71, 251, 252), (175, 177, 354, 355), (16, 26, 201, 200), (137, 138, 303, 304), (73, 74, 252, 253), (165, 175, 355, 356), (26, 29, 202, 201), (135, 137, 304, 305), (72, 73, 253, 254), (167, 165, 356, 357), (29, 28, 203, 202), (125, 135, 305, 306), (70, 72, 254, 255), (168, 167, 357, 358), (28, 27, 204, 203), (127, 125, 306, 307), (60, 70, 255, 256), (169, 168, 358, 359), (27, 25, 205, 204), (128, 127, 307, 308), (62, 60, 256, 257), (166, 169, 359, 340), (25, 11, 206, 205), (129, 128, 308, 309), (63, 62, 257, 258), (11, 14, 207, 206), (126, 129, 309, 310), (64, 63, 258, 259), (14, 13, 208, 207), (130, 126, 310, 311), (61, 64, 259, 240), (13, 12, 209, 208), (132, 130, 311, 312), (86, 96, 261, 260), (12, 10, 210, 209), (133, 132, 312, 313), (96, 99, 262, 261), (10, 20, 211, 210), (134, 133, 313, 314), (99, 98, 263, 262), (20, 22, 212, 211), (131, 134, 314, 315), (98, 97, 264, 263), (22, 23, 213, 212), (120, 131, 315, 316), (97, 95, 265, 264), (23, 24, 214, 213), (122, 120, 316, 317), (95, 80, 266, 265), (24, 21, 215, 214), (123, 122, 317, 318), (80, 82, 267, 266), (21, 15, 216, 215), (124, 123, 318, 319), (82, 83, 268, 267), (15, 17, 217, 216), (121, 124, 319, 300), (83, 84, 269, 268)])
me_mesh_005.update()
me_mesh_020 = bpy.data.meshes.new('Mesh.020')
me_mesh_020.from_pydata([(0.08599, 0.2135, 3.725e-08), (0.08477, 0.2135, 3.725e-08), (0.08571, 0.2137, 3.725e-08), (0.08538, 0.2137, 3.725e-08), (0.08505, 0.2137, 3.725e-08), (0.08599, 0.212, 3.725e-08), (0.08477, 0.212, 3.725e-08), (0.08571, 0.2118, 3.725e-08), (0.08538, 0.2118, 3.725e-08), (0.08505, 0.2118, 3.725e-08), (0.05061, 0.1428, 3.725e-08), (0.05184, 0.1428, 3.725e-08), (0.05089, 0.143, 3.725e-08), (0.05123, 0.143, 3.725e-08), (0.05156, 0.143, 3.725e-08), (0.05061, 0.1413, 3.725e-08), (0.05184, 0.1413, 3.725e-08), (0.05089, 0.1411, 3.725e-08), (0.05123, 0.1411, 3.725e-08), (0.05156, 0.1411, 3.725e-08), (0.05049, 0.1426, 3.725e-08), (0.05049, 0.1414, 3.725e-08), (0.05031, 0.1424, 3.725e-08), (0.05024, 0.142, 3.725e-08), (0.05031, 0.1417, 3.725e-08), (0.05196, 0.1426, 3.725e-08), (0.05196, 0.1414, 3.725e-08), (0.05214, 0.1424, 3.725e-08), (0.05221, 0.142, 3.725e-08), (0.05214, 0.1417, 3.725e-08), (0.06281, 0.1769, 3.725e-08), (0.06403, 0.1769, 3.725e-08), (0.06309, 0.1771, 3.725e-08), (0.06342, 0.1772, 3.725e-08), (0.06375, 0.1771, 3.725e-08), (0.06281, 0.1755, 3.725e-08), (0.06403, 0.1755, 3.725e-08), (0.06309, 0.1753, 3.725e-08), (0.06342, 0.1752, 3.725e-08), (0.06375, 0.1753, 3.725e-08), (0.06269, 0.1768, 3.725e-08), (0.06269, 0.1756, 3.725e-08), (0.0625, 0.1765, 3.725e-08), (0.06244, 0.1762, 3.725e-08), (0.0625, 0.1759, 3.725e-08), (0.06415, 0.1756, 3.725e-08), (0.06415, 0.1768, 3.725e-08), (0.06434, 0.1759, 3.725e-08), (0.06441, 0.1762, 3.725e-08), (0.06434, 0.1765, 3.725e-08), (0.08465, 0.2122, 3.725e-08), (0.08465, 0.2134, 3.725e-08), (0.08446, 0.2124, 3.725e-08), (0.08439, 0.2128, 3.725e-08), (0.08446, 0.2131, 3.725e-08), (0.08611, 0.2122, 3.725e-08), (0.08611, 0.2134, 3.725e-08), (0.0863, 0.2124, 3.725e-08), (0.08636, 0.2128, 3.725e-08), (0.08629, 0.2131, 3.725e-08), (0.08923, 0.1726, 3.725e-08), (0.09046, 0.1726, 3.725e-08), (0.08951, 0.1728, 3.725e-08), (0.08984, 0.1728, 3.725e-08), (0.09017, 0.1728, 3.725e-08), (0.08923, 0.1711, 3.725e-08), (0.09046, 0.1711, 3.725e-08), (0.08951, 0.1709, 3.725e-08), (0.08984, 0.1709, 3.725e-08), (0.09017, 0.1709, 3.725e-08), (0.08911, 0.1725, 3.725e-08), (0.08911, 0.1712, 3.725e-08), (0.08893, 0.1722, 3.725e-08), (0.08886, 0.1718, 3.725e-08), (0.08893, 0.1715, 3.725e-08), (0.09057, 0.1712, 3.725e-08), (0.09057, 0.1725, 3.725e-08), (0.09076, 0.1715, 3.725e-08), (0.09083, 0.1718, 3.725e-08), (0.09076, 0.1722, 3.725e-08), (0.1031, 0.122, 3.725e-08), (0.1018, 0.122, 3.725e-08), (0.1028, 0.1222, 3.725e-08), (0.1025, 0.1223, 3.725e-08), (0.1021, 0.1222, 3.725e-08), (0.1018, 0.1206, 3.725e-08), (0.1031, 0.1206, 3.725e-08), (0.1021, 0.1204, 3.725e-08), (0.1025, 0.1203, 3.725e-08), (0.1028, 0.1204, 3.725e-08), (0.1017, 0.1219, 3.725e-08), (0.1017, 0.1207, 3.725e-08), (0.1015, 0.1216, 3.725e-08), (0.1015, 0.1213, 3.725e-08), (0.1015, 0.121, 3.725e-08), (0.1032, 0.1219, 3.725e-08), (0.1032, 0.1207, 3.725e-08), (0.1034, 0.1216, 3.725e-08), (0.1034, 0.1213, 3.725e-08), (0.1034, 0.121, 3.725e-08), (0.1104, 0.1977, 3.725e-08), (0.1116, 0.1977, 3.725e-08), (0.1106, 0.1979, 3.725e-08), (0.111, 0.198, 3.725e-08), (0.1113, 0.1979, 3.725e-08), (0.1104, 0.1963, 3.725e-08), (0.1116, 0.1963, 3.725e-08), (0.1106, 0.1961, 3.725e-08), (0.111, 0.196, 3.725e-08), (0.1113, 0.1961, 3.725e-08), (0.1102, 0.1964, 3.725e-08), (0.1102, 0.1976, 3.725e-08), (0.11, 0.1967, 3.725e-08), (0.11, 0.197, 3.725e-08), (0.11, 0.1973, 3.725e-08), (0.1117, 0.1964, 3.725e-08), (0.1117, 0.1976, 3.725e-08), (0.1119, 0.1967, 3.725e-08), (0.112, 0.197, 3.725e-08), (0.1119, 0.1973, 3.725e-08), (0.1144, 0.1515, 3.725e-08), (0.1156, 0.1515, 3.725e-08), (0.1147, 0.1516, 3.725e-08), (0.115, 0.1517, 3.725e-08), (0.1153, 0.1516, 3.725e-08), (0.1156, 0.15, 3.725e-08), (0.1144, 0.15, 3.725e-08), (0.1153, 0.1498, 3.725e-08), (0.115, 0.1497, 3.725e-08), (0.1147, 0.1498, 3.725e-08), (0.1143, 0.1501, 3.725e-08), (0.1143, 0.1513, 3.725e-08), (0.1141, 0.1504, 3.725e-08), (0.114, 0.1507, 3.725e-08), (0.1141, 0.1511, 3.725e-08), (0.1157, 0.1501, 3.725e-08), (0.1157, 0.1513, 3.725e-08), (0.1159, 0.1504, 3.725e-08), (0.116, 0.1507, 3.725e-08), (0.1159, 0.1511, 3.725e-08), (0.1445, 0.1415, 3.725e-08), (0.1458, 0.1415, 3.725e-08), (0.1448, 0.1417, 3.725e-08), (0.1451, 0.1418, 3.725e-08), (0.1455, 0.1417, 3.725e-08), (0.1445, 0.1401, 3.725e-08), (0.1458, 0.1401, 3.725e-08), (0.1448, 0.1399, 3.725e-08), (0.1451, 0.1398, 3.725e-08), (0.1455, 0.1399, 3.725e-08), (0.1444, 0.1414, 3.725e-08), (0.1444, 0.1402, 3.725e-08), (0.1442, 0.1411, 3.725e-08), (0.1442, 0.1408, 3.725e-08), (0.1442, 0.1405, 3.725e-08), (0.1459, 0.1402, 3.725e-08), (0.1459, 0.1414, 3.725e-08), (0.1461, 0.1405, 3.725e-08), (0.1461, 0.1408, 3.725e-08), (0.1461, 0.1411, 3.725e-08), (0.158, 0.2086, 3.725e-08), (0.1592, 0.2086, 3.725e-08), (0.1582, 0.2088, 3.725e-08), (0.1586, 0.2089, 3.725e-08), (0.1589, 0.2088, 3.725e-08), (0.1592, 0.2072, 3.725e-08), (0.158, 0.2072, 3.725e-08), (0.1589, 0.207, 3.725e-08), (0.1586, 0.2069, 3.725e-08), (0.1582, 0.207, 3.725e-08), (0.1578, 0.2085, 3.725e-08), (0.1578, 0.2073, 3.725e-08), (0.1576, 0.2082, 3.725e-08), (0.1576, 0.2079, 3.725e-08), (0.1576, 0.2076, 3.725e-08), (0.1593, 0.2073, 3.725e-08), (0.1593, 0.2085, 3.725e-08), (0.1595, 0.2076, 3.725e-08), (0.1595, 0.2079, 3.725e-08), (0.1595, 0.2082, 3.725e-08)], [], [(51, 1, 4, 3, 2, 0, 56, 59, 58, 57, 55, 5, 7, 8, 9, 6, 50, 52, 53, 54), (26, 16, 19, 18, 17, 15, 21, 24, 23, 22, 20, 10, 12, 13, 14, 11, 25, 27, 28, 29), (46, 49, 48, 47, 45, 36, 39, 38, 37, 35, 41, 44, 43, 42, 40, 30, 32, 33, 34, 31), (76, 79, 78, 77, 75, 66, 69, 68, 67, 65, 71, 74, 73, 72, 70, 60, 62, 63, 64, 61), (96, 86, 89, 88, 87, 85, 91, 94, 93, 92, 90, 81, 84, 83, 82, 80, 95, 97, 98, 99), (116, 119, 118, 117, 115, 106, 109, 108, 107, 105, 110, 112, 113, 114, 111, 100, 102, 103, 104, 101), (136, 139, 138, 137, 135, 125, 127, 128, 129, 126, 130, 132, 133, 134, 131, 120, 122, 123, 124, 121), (156, 159, 158, 157, 155, 146, 149, 148, 147, 145, 151, 154, 153, 152, 150, 140, 142, 143, 144, 141), (171, 174, 173, 172, 170, 160, 162, 163, 164, 161, 176, 179, 178, 177, 175, 165, 167, 168, 169, 166)])
me_mesh_020.update()
me_mesh_019 = bpy.data.meshes.new('Mesh.019')
me_mesh_019.from_pydata([(0.08703, 0.2147, 5.215e-08), (0.08373, 0.2147, 5.215e-08), (0.08627, 0.2152, 5.215e-08), (0.08538, 0.2154, 5.215e-08), (0.08448, 0.2152, 5.215e-08), (0.08703, 0.2108, 5.215e-08), (0.08373, 0.2108, 5.215e-08), (0.08627, 0.2103, 5.215e-08), (0.08538, 0.2101, 5.215e-08), (0.08448, 0.2103, 5.215e-08), (0.04957, 0.144, 5.215e-08), (0.05288, 0.144, 5.215e-08), (0.05033, 0.1445, 5.215e-08), (0.05123, 0.1447, 5.215e-08), (0.05212, 0.1445, 5.215e-08), (0.04958, 0.1401, 5.215e-08), (0.05288, 0.1401, 5.215e-08), (0.05033, 0.1396, 5.215e-08), (0.05123, 0.1394, 5.215e-08), (0.05212, 0.1396, 5.215e-08), (0.04925, 0.1437, 5.215e-08), (0.04925, 0.1404, 5.215e-08), (0.04875, 0.1429, 5.215e-08), (0.04857, 0.142, 5.215e-08), (0.04875, 0.1411, 5.215e-08), (0.0532, 0.1437, 5.215e-08), (0.0532, 0.1404, 5.215e-08), (0.0537, 0.1429, 5.215e-08), (0.05388, 0.142, 5.215e-08), (0.0537, 0.1411, 5.215e-08), (0.06177, 0.1782, 5.215e-08), (0.06507, 0.1782, 5.215e-08), (0.06253, 0.1787, 5.215e-08), (0.06342, 0.1788, 5.215e-08), (0.06432, 0.1787, 5.215e-08), (0.06177, 0.1742, 5.215e-08), (0.06507, 0.1742, 5.215e-08), (0.06253, 0.1737, 5.215e-08), (0.06342, 0.1735, 5.215e-08), (0.06432, 0.1737, 5.215e-08), (0.06145, 0.1778, 5.215e-08), (0.06145, 0.1745, 5.215e-08), (0.06094, 0.1771, 5.215e-08), (0.06077, 0.1762, 5.215e-08), (0.06094, 0.1753, 5.215e-08), (0.06539, 0.1745, 5.215e-08), (0.06539, 0.1778, 5.215e-08), (0.0659, 0.1753, 5.215e-08), (0.06608, 0.1762, 5.215e-08), (0.0659, 0.1771, 5.215e-08), (0.08341, 0.2111, 5.215e-08), (0.08341, 0.2144, 5.215e-08), (0.0829, 0.2119, 5.215e-08), (0.08272, 0.2128, 5.215e-08), (0.0829, 0.2137, 5.215e-08), (0.08735, 0.2111, 5.215e-08), (0.08735, 0.2144, 5.215e-08), (0.08786, 0.2119, 5.215e-08), (0.08803, 0.2128, 5.215e-08), (0.08786, 0.2137, 5.215e-08), (0.08819, 0.1738, 5.215e-08), (0.09149, 0.1738, 5.215e-08), (0.08895, 0.1743, 5.215e-08), (0.08984, 0.1745, 5.215e-08), (0.09074, 0.1743, 5.215e-08), (0.08819, 0.1699, 5.215e-08), (0.09149, 0.1699, 5.215e-08), (0.08895, 0.1694, 5.215e-08), (0.08984, 0.1692, 5.215e-08), (0.09074, 0.1694, 5.215e-08), (0.08787, 0.1735, 5.215e-08), (0.08787, 0.1702, 5.215e-08), (0.08737, 0.1727, 5.215e-08), (0.08719, 0.1718, 5.215e-08), (0.08737, 0.171, 5.215e-08), (0.09182, 0.1702, 5.215e-08), (0.09182, 0.1735, 5.215e-08), (0.09232, 0.171, 5.215e-08), (0.0925, 0.1718, 5.215e-08), (0.09232, 0.1727, 5.215e-08), (0.1041, 0.1233, 5.215e-08), (0.1008, 0.1233, 5.215e-08), (0.1033, 0.1238, 5.215e-08), (0.1025, 0.124, 5.215e-08), (0.1016, 0.1238, 5.215e-08), (0.1008, 0.1193, 5.215e-08), (0.1041, 0.1193, 5.215e-08), (0.1016, 0.1188, 5.215e-08), (0.1025, 0.1187, 5.215e-08), (0.1033, 0.1188, 5.215e-08), (0.1005, 0.123, 5.215e-08), (0.1005, 0.1197, 5.215e-08), (0.09998, 0.1222, 5.215e-08), (0.0998, 0.1213, 5.215e-08), (0.09997, 0.1204, 5.215e-08), (0.1044, 0.123, 5.215e-08), (0.1044, 0.1197, 5.215e-08), (0.1049, 0.1222, 5.215e-08), (0.1051, 0.1213, 5.215e-08), (0.1049, 0.1204, 5.215e-08), (0.1093, 0.199, 5.215e-08), (0.1126, 0.199, 5.215e-08), (0.1101, 0.1995, 5.215e-08), (0.111, 0.1997, 5.215e-08), (0.1119, 0.1995, 5.215e-08), (0.1093, 0.195, 5.215e-08), (0.1126, 0.195, 5.215e-08), (0.1101, 0.1945, 5.215e-08), (0.111, 0.1944, 5.215e-08), (0.1119, 0.1945, 5.215e-08), (0.109, 0.1954, 5.215e-08), (0.109, 0.1987, 5.215e-08), (0.1085, 0.1961, 5.215e-08), (0.1083, 0.197, 5.215e-08), (0.1085, 0.1979, 5.215e-08), (0.1129, 0.1954, 5.215e-08), (0.1129, 0.1987, 5.215e-08), (0.1134, 0.1961, 5.215e-08), (0.1136, 0.197, 5.215e-08), (0.1134, 0.1979, 5.215e-08), (0.1134, 0.1527, 5.215e-08), (0.1167, 0.1527, 5.215e-08), (0.1141, 0.1532, 5.215e-08), (0.115, 0.1534, 5.215e-08), (0.1159, 0.1532, 5.215e-08), (0.1167, 0.1488, 5.215e-08), (0.1134, 0.1488, 5.215e-08), (0.1159, 0.1483, 5.215e-08), (0.115, 0.1481, 5.215e-08), (0.1141, 0.1483, 5.215e-08), (0.113, 0.1491, 5.215e-08), (0.113, 0.1524, 5.215e-08), (0.1125, 0.1498, 5.215e-08), (0.1124, 0.1507, 5.215e-08), (0.1125, 0.1516, 5.215e-08), (0.117, 0.1491, 5.215e-08), (0.117, 0.1524, 5.215e-08), (0.1175, 0.1498, 5.215e-08), (0.1177, 0.1507, 5.215e-08), (0.1175, 0.1516, 5.215e-08), (0.1435, 0.1428, 5.215e-08), (0.1468, 0.1428, 5.215e-08), (0.1442, 0.1433, 5.215e-08), (0.1451, 0.1435, 5.215e-08), (0.146, 0.1433, 5.215e-08), (0.1435, 0.1388, 5.215e-08), (0.1468, 0.1388, 5.215e-08), (0.1443, 0.1383, 5.215e-08), (0.1451, 0.1382, 5.215e-08), (0.146, 0.1383, 5.215e-08), (0.1432, 0.1425, 5.215e-08), (0.1432, 0.1392, 5.215e-08), (0.1427, 0.1417, 5.215e-08), (0.1425, 0.1408, 5.215e-08), (0.1427, 0.1399, 5.215e-08), (0.1471, 0.1392, 5.215e-08), (0.1471, 0.1425, 5.215e-08), (0.1476, 0.1399, 5.215e-08), (0.1478, 0.1408, 5.215e-08), (0.1476, 0.1417, 5.215e-08), (0.1569, 0.2099, 5.215e-08), (0.1602, 0.2099, 5.215e-08), (0.1577, 0.2104, 5.215e-08), (0.1586, 0.2105, 5.215e-08), (0.1595, 0.2104, 5.215e-08), (0.1602, 0.2059, 5.215e-08), (0.1569, 0.2059, 5.215e-08), (0.1595, 0.2054, 5.215e-08), (0.1586, 0.2052, 5.215e-08), (0.1577, 0.2054, 5.215e-08), (0.1566, 0.2095, 5.215e-08), (0.1566, 0.2062, 5.215e-08), (0.1561, 0.2088, 5.215e-08), (0.1559, 0.2079, 5.215e-08), (0.1561, 0.207, 5.215e-08), (0.1605, 0.2062, 5.215e-08), (0.1605, 0.2095, 5.215e-08), (0.161, 0.207, 5.215e-08), (0.1612, 0.2079, 5.215e-08), (0.161, 0.2088, 5.215e-08), (0.08373, 0.2147, 0.007), (0.08341, 0.2144, 0.007), (0.0829, 0.2137, 0.007), (0.08272, 0.2128, 0.007), (0.0829, 0.2119, 0.007), (0.08341, 0.2111, 0.007), (0.08373, 0.2108, 0.007), (0.08448, 0.2103, 0.007), (0.08538, 0.2101, 0.007), (0.08627, 0.2103, 0.007), (0.08703, 0.2108, 0.007), (0.08735, 0.2111, 0.007), (0.08786, 0.2119, 0.007), (0.08803, 0.2128, 0.007), (0.08786, 0.2137, 0.007), (0.08735, 0.2144, 0.007), (0.08703, 0.2147, 0.007), (0.08627, 0.2152, 0.007), (0.08538, 0.2154, 0.007), (0.08448, 0.2152, 0.007), (0.05288, 0.1401, 0.007), (0.0532, 0.1404, 0.007), (0.0537, 0.1411, 0.007), (0.05388, 0.142, 0.007), (0.0537, 0.1429, 0.007), (0.0532, 0.1437, 0.007), (0.05288, 0.144, 0.007), (0.05212, 0.1445, 0.007), (0.05123, 0.1447, 0.007), (0.05033, 0.1445, 0.007), (0.04958, 0.144, 0.007), (0.04925, 0.1437, 0.007), (0.04875, 0.1429, 0.007), (0.04857, 0.142, 0.007), (0.04875, 0.1411, 0.007), (0.04925, 0.1404, 0.007), (0.04958, 0.1401, 0.007), (0.05033, 0.1396, 0.007), (0.05123, 0.1394, 0.007), (0.05212, 0.1396, 0.007), (0.06507, 0.1782, 0.007), (0.06539, 0.1778, 0.007), (0.0659, 0.1771, 0.007), (0.06608, 0.1762, 0.007), (0.0659, 0.1753, 0.007), (0.06539, 0.1745, 0.007), (0.06507, 0.1742, 0.007), (0.06432, 0.1737, 0.007), (0.06342, 0.1735, 0.007), (0.06253, 0.1737, 0.007), (0.06177, 0.1742, 0.007), (0.06145, 0.1745, 0.007), (0.06094, 0.1753, 0.007), (0.06077, 0.1762, 0.007), (0.06094, 0.1771, 0.007), (0.06145, 0.1778, 0.007), (0.06177, 0.1782, 0.007), (0.06253, 0.1787, 0.007), (0.06342, 0.1788, 0.007), (0.06432, 0.1787, 0.007), (0.09149, 0.1738, 0.007), (0.09182, 0.1735, 0.007), (0.09232, 0.1727, 0.007), (0.0925, 0.1718, 0.007), (0.09232, 0.171, 0.007), (0.09182, 0.1702, 0.007), (0.09149, 0.1699, 0.007), (0.09074, 0.1694, 0.007), (0.08984, 0.1692, 0.007), (0.08895, 0.1694, 0.007), (0.08819, 0.1699, 0.007), (0.08787, 0.1702, 0.007), (0.08737, 0.171, 0.007), (0.08719, 0.1718, 0.007), (0.08737, 0.1727, 0.007), (0.08787, 0.1735, 0.007), (0.08819, 0.1738, 0.007), (0.08895, 0.1743, 0.007), (0.08984, 0.1745, 0.007), (0.09074, 0.1743, 0.007), (0.1041, 0.1193, 0.007), (0.1044, 0.1197, 0.007), (0.1049, 0.1204, 0.007), (0.1051, 0.1213, 0.007), (0.1049, 0.1222, 0.007), (0.1044, 0.123, 0.007), (0.1041, 0.1233, 0.007), (0.1033, 0.1238, 0.007), (0.1025, 0.124, 0.007), (0.1016, 0.1238, 0.007), (0.1008, 0.1233, 0.007), (0.1005, 0.123, 0.007), (0.09997, 0.1222, 0.007), (0.0998, 0.1213, 0.007), (0.09997, 0.1204, 0.007), (0.1005, 0.1197, 0.007), (0.1008, 0.1193, 0.007), (0.1016, 0.1188, 0.007), (0.1025, 0.1187, 0.007), (0.1033, 0.1188, 0.007), (0.1126, 0.199, 0.007), (0.1129, 0.1987, 0.007), (0.1134, 0.1979, 0.007), (0.1136, 0.197, 0.007), (0.1134, 0.1961, 0.007), (0.1129, 0.1954, 0.007), (0.1126, 0.195, 0.007), (0.1119, 0.1945, 0.007), (0.111, 0.1944, 0.007), (0.1101, 0.1945, 0.007), (0.1093, 0.195, 0.007), (0.109, 0.1954, 0.007), (0.1085, 0.1961, 0.007), (0.1083, 0.197, 0.007), (0.1085, 0.1979, 0.007), (0.109, 0.1987, 0.007), (0.1093, 0.199, 0.007), (0.1101, 0.1995, 0.007), (0.111, 0.1997, 0.007), (0.1119, 0.1995, 0.007), (0.1167, 0.1527, 0.007), (0.117, 0.1524, 0.007), (0.1175, 0.1516, 0.007), (0.1177, 0.1507, 0.007), (0.1175, 0.1498, 0.007), (0.117, 0.1491, 0.007), (0.1167, 0.1488, 0.007), (0.1159, 0.1483, 0.007), (0.115, 0.1481, 0.007), (0.1141, 0.1483, 0.007), (0.1134, 0.1488, 0.007), (0.113, 0.1491, 0.007), (0.1125, 0.1498, 0.007), (0.1124, 0.1507, 0.007), (0.1125, 0.1516, 0.007), (0.113, 0.1524, 0.007), (0.1134, 0.1527, 0.007), (0.1141, 0.1532, 0.007), (0.115, 0.1534, 0.007), (0.1159, 0.1532, 0.007), (0.1468, 0.1428, 0.007), (0.1471, 0.1425, 0.007), (0.1476, 0.1417, 0.007), (0.1478, 0.1408, 0.007), (0.1476, 0.1399, 0.007), (0.1471, 0.1392, 0.007), (0.1468, 0.1388, 0.007), (0.146, 0.1383, 0.007), (0.1451, 0.1382, 0.007), (0.1443, 0.1383, 0.007), (0.1435, 0.1388, 0.007), (0.1432, 0.1392, 0.007), (0.1427, 0.1399, 0.007), (0.1425, 0.1408, 0.007), (0.1427, 0.1417, 0.007), (0.1432, 0.1425, 0.007), (0.1435, 0.1428, 0.007), (0.1442, 0.1433, 0.007), (0.1451, 0.1435, 0.007), (0.146, 0.1433, 0.007), (0.1569, 0.2059, 0.007), (0.1566, 0.2062, 0.007), (0.1561, 0.207, 0.007), (0.1559, 0.2079, 0.007), (0.1561, 0.2088, 0.007), (0.1566, 0.2095, 0.007), (0.1569, 0.2099, 0.007), (0.1577, 0.2104, 0.007), (0.1586, 0.2105, 0.007), (0.1595, 0.2104, 0.007), (0.1602, 0.2099, 0.007), (0.1605, 0.2095, 0.007), (0.161, 0.2088, 0.007), (0.1612, 0.2079, 0.007), (0.161, 0.207, 0.007), (0.1605, 0.2062, 0.007), (0.1602, 0.2059, 0.007), (0.1595, 0.2054, 0.007), (0.1586, 0.2052, 0.007), (0.1577, 0.2054, 0.007)], [], [(51, 1, 4, 3, 2, 0, 56, 59, 58, 57, 55, 5, 7, 8, 9, 6, 50, 52, 53, 54), (26, 16, 19, 18, 17, 15, 21, 24, 23, 22, 20, 10, 12, 13, 14, 11, 25, 27, 28, 29), (46, 49, 48, 47, 45, 36, 39, 38, 37, 35, 41, 44, 43, 42, 40, 30, 32, 33, 34, 31), (76, 79, 78, 77, 75, 66, 69, 68, 67, 65, 71, 74, 73, 72, 70, 60, 62, 63, 64, 61), (96, 86, 89, 88, 87, 85, 91, 94, 93, 92, 90, 81, 84, 83, 82, 80, 95, 97, 98, 99), (116, 119, 118, 117, 115, 106, 109, 108, 107, 105, 110, 112, 113, 114, 111, 100, 102, 103, 104, 101), (136, 139, 138, 137, 135, 125, 127, 128, 129, 126, 130, 132, 133, 134, 131, 120, 122, 123, 124, 121), (156, 159, 158, 157, 155, 146, 149, 148, 147, 145, 151, 154, 153, 152, 150, 140, 142, 143, 144, 141), (171, 174, 173, 172, 170, 160, 162, 163, 164, 161, 176, 179, 178, 177, 175, 165, 167, 168, 169, 166), (181, 182, 183, 184, 185, 186, 187, 188, 189, 190, 191, 192, 193, 194, 195, 196, 197, 198, 199, 180), (201, 202, 203, 204, 205, 206, 207, 208, 209, 210, 211, 212, 213, 214, 215, 216, 217, 218, 219, 200), (221, 220, 239, 238, 237, 236, 235, 234, 233, 232, 231, 230, 229, 228, 227, 226, 225, 224, 223, 222), (241, 240, 259, 258, 257, 256, 255, 254, 253, 252, 251, 250, 249, 248, 247, 246, 245, 244, 243, 242), (261, 262, 263, 264, 265, 266, 267, 268, 269, 270, 271, 272, 273, 274, 275, 276, 277, 278, 279, 260), (281, 280, 299, 298, 297, 296, 295, 294, 293, 292, 291, 290, 289, 288, 287, 286, 285, 284, 283, 282), (301, 300, 319, 318, 317, 316, 315, 314, 313, 312, 311, 310, 309, 308, 307, 306, 305, 304, 303, 302), (321, 320, 339, 338, 337, 336, 335, 334, 333, 332, 331, 330, 329, 328, 327, 326, 325, 324, 323, 322), (341, 340, 359, 358, 357, 356, 355, 354, 353, 352, 351, 350, 349, 348, 347, 346, 345, 344, 343, 342), (17, 18, 218, 217), (156, 141, 320, 321), (84, 81, 270, 269), (18, 19, 219, 218), (159, 156, 321, 322), (81, 90, 271, 270), (19, 16, 200, 219), (158, 159, 322, 323), (90, 92, 272, 271), (46, 31, 220, 221), (157, 158, 323, 324), (92, 93, 273, 272), (49, 46, 221, 222), (155, 157, 324, 325), (93, 94, 274, 273), (48, 49, 222, 223), (146, 155, 325, 326), (94, 91, 275, 274), (47, 48, 223, 224), (149, 146, 326, 327), (91, 85, 276, 275), (45, 47, 224, 225), (148, 149, 327, 328), (85, 87, 277, 276), (36, 45, 225, 226), (147, 148, 328, 329), (87, 88, 278, 277), (39, 36, 226, 227), (145, 147, 329, 330), (88, 89, 279, 278), (38, 39, 227, 228), (151, 145, 330, 331), (89, 86, 260, 279), (37, 38, 228, 229), (154, 151, 331, 332), (116, 101, 280, 281), (35, 37, 229, 230), (153, 154, 332, 333), (119, 116, 281, 282), (41, 35, 230, 231), (152, 153, 333, 334), (118, 119, 282, 283), (44, 41, 231, 232), (150, 152, 334, 335), (1, 51, 181, 180), (117, 118, 283, 284), (43, 44, 232, 233), (140, 150, 335, 336), (51, 54, 182, 181), (115, 117, 284, 285), (42, 43, 233, 234), (142, 140, 336, 337), (54, 53, 183, 182), (106, 115, 285, 286), (40, 42, 234, 235), (143, 142, 337, 338), (53, 52, 184, 183), (109, 106, 286, 287), (30, 40, 235, 236), (144, 143, 338, 339), (52, 50, 185, 184), (108, 109, 287, 288), (32, 30, 236, 237), (141, 144, 339, 320), (50, 6, 186, 185), (107, 108, 288, 289), (33, 32, 237, 238), (171, 166, 340, 341), (6, 9, 187, 186), (105, 107, 289, 290), (34, 33, 238, 239), (174, 171, 341, 342), (9, 8, 188, 187), (110, 105, 290, 291), (31, 34, 239, 220), (173, 174, 342, 343), (8, 7, 189, 188), (112, 110, 291, 292), (76, 61, 240, 241), (172, 173, 343, 344), (7, 5, 190, 189), (113, 112, 292, 293), (79, 76, 241, 242), (170, 172, 344, 345), (5, 55, 191, 190), (114, 113, 293, 294), (78, 79, 242, 243), (160, 170, 345, 346), (55, 57, 192, 191), (111, 114, 294, 295), (77, 78, 243, 244), (162, 160, 346, 347), (57, 58, 193, 192), (100, 111, 295, 296), (75, 77, 244, 245), (163, 162, 347, 348), (58, 59, 194, 193), (102, 100, 296, 297), (66, 75, 245, 246), (164, 163, 348, 349), (59, 56, 195, 194), (103, 102, 297, 298), (69, 66, 246, 247), (161, 164, 349, 350), (56, 0, 196, 195), (104, 103, 298, 299), (68, 69, 247, 248), (176, 161, 350, 351), (0, 2, 197, 196), (101, 104, 299, 280), (67, 68, 248, 249), (179, 176, 351, 352), (2, 3, 198, 197), (136, 121, 300, 301), (65, 67, 249, 250), (178, 179, 352, 353), (3, 4, 199, 198), (139, 136, 301, 302), (71, 65, 250, 251), (177, 178, 353, 354), (4, 1, 180, 199), (138, 139, 302, 303), (74, 71, 251, 252), (175, 177, 354, 355), (16, 26, 201, 200), (137, 138, 303, 304), (73, 74, 252, 253), (165, 175, 355, 356), (26, 29, 202, 201), (135, 137, 304, 305), (72, 73, 253, 254), (167, 165, 356, 357), (29, 28, 203, 202), (125, 135, 305, 306), (70, 72, 254, 255), (168, 167, 357, 358), (28, 27, 204, 203), (127, 125, 306, 307), (60, 70, 255, 256), (169, 168, 358, 359), (27, 25, 205, 204), (128, 127, 307, 308), (62, 60, 256, 257), (166, 169, 359, 340), (25, 11, 206, 205), (129, 128, 308, 309), (63, 62, 257, 258), (11, 14, 207, 206), (126, 129, 309, 310), (64, 63, 258, 259), (14, 13, 208, 207), (130, 126, 310, 311), (61, 64, 259, 240), (13, 12, 209, 208), (132, 130, 311, 312), (86, 96, 261, 260), (12, 10, 210, 209), (133, 132, 312, 313), (96, 99, 262, 261), (10, 20, 211, 210), (134, 133, 313, 314), (99, 98, 263, 262), (20, 22, 212, 211), (131, 134, 314, 315), (98, 97, 264, 263), (22, 23, 213, 212), (120, 131, 315, 316), (97, 95, 265, 264), (23, 24, 214, 213), (122, 120, 316, 317), (95, 80, 266, 265), (24, 21, 215, 214), (123, 122, 317, 318), (80, 82, 267, 266), (21, 15, 216, 215), (124, 123, 318, 319), (82, 83, 268, 267), (15, 17, 217, 216), (121, 124, 319, 300), (83, 84, 269, 268)])
me_mesh_019.update()

# ---- objects
ob_panel = bpy.data.objects.new('panel', me_mesh)
ob_path217 = bpy.data.objects.new('path217', me_mesh_005)
ob_hole_base = bpy.data.objects.new('hole_base', me_mesh_020)
ob_path217_001 = bpy.data.objects.new('path217.001', me_mesh_019)

# ---- transforms, parenting, visibility, modifiers, constraints
ob_panel.location = (-0.1094, -0.166, 0.0)
_m = ob_panel.modifiers.new('ブーリアン', 'BOOLEAN')
_m.object = ob_path217
_m = ob_panel.modifiers.new('ブーリアン.001', 'BOOLEAN')
_m.object = ob_path217_001
_m.operation = 'UNION'
ob_path217.location = (-0.1094, -0.166, 0.0)
ob_hole_base.location = (-0.1094, -0.166, 0.0)
ob_path217_001.location = (-0.1094, -0.166, 0.0)
_m = ob_path217_001.modifiers.new('ブーリアン', 'BOOLEAN')
_m.object = ob_path217

# ---- collection membership
col_koreha_svg.objects.link(ob_panel)
col_koreha_svg.objects.link(ob_path217)
col_koreha_svg.objects.link(ob_hole_base)
col_2.objects.link(ob_path217_001)

# ---- scene / render settings (as saved in the file)
scene.frame_start = 1; scene.frame_end = 250; scene.frame_set(1)
scene.render.engine = 'BLENDER_EEVEE_NEXT'
bpy.context.view_layer.update()

# ---- added for rendering (the .blend has no active camera and no usable light): camera, sun
cam_auto = bpy.data.cameras.new('AutoCamera')
cam_auto.lens = 50.0
cam_auto.sensor_width = 36.0
cam_auto.clip_end = 1000.0
ob_auto_camera = bpy.data.objects.new('AutoCamera', cam_auto)
scene.collection.objects.link(ob_auto_camera)
ob_auto_camera.location = (0.18425, -0.22624, 0.148036)
ob_auto_camera.rotation_euler = (1.09748, -7.21219e-08, 0.694738)
scene.camera = ob_auto_camera
light_auto_sun = bpy.data.lights.new('AutoSun', 'SUN')
light_auto_sun.energy = 3.0
light_auto_sun.angle = 0.0523599
ob_auto_sun = bpy.data.objects.new('AutoSun', light_auto_sun)
scene.collection.objects.link(ob_auto_sun)
ob_auto_sun.rotation_euler = (0.872665, 0.174533, 0.523599)
bpy.context.view_layer.update()
